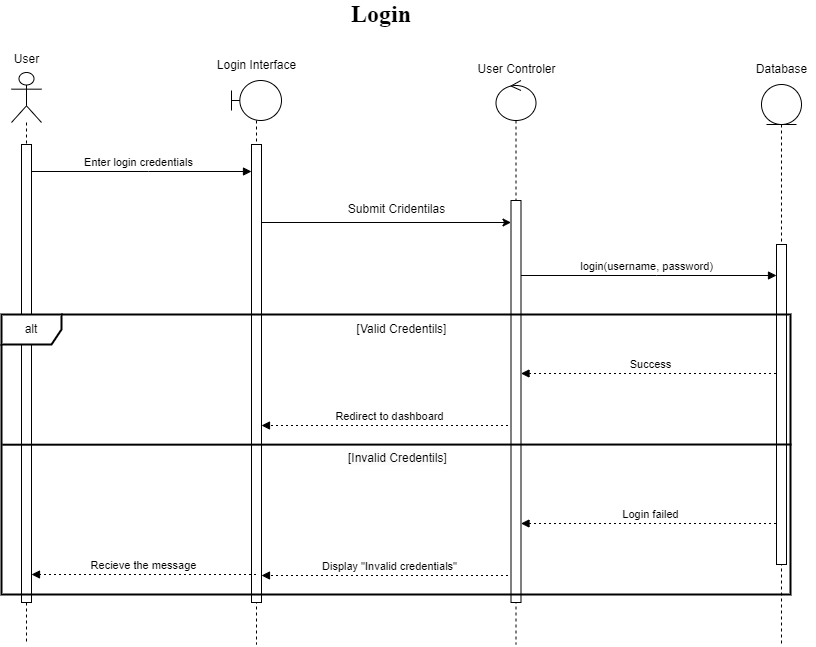

The diagram above was exported from draw.io. Its source (the exported page's mxGraphModel, read from the mxfile embedded in the PNG):
<mxGraphModel dx="1434" dy="884" grid="1" gridSize="10" guides="1" tooltips="1" connect="1" arrows="1" fold="1" page="1" pageScale="1" pageWidth="827" pageHeight="1169" background="#ffffff" math="0" shadow="0">
  <root>
    <mxCell id="0" />
    <mxCell id="1" parent="0" />
    <mxCell id="vBumXskqHhDr4lhhCDIS-8" value="Enter login credentials" style="verticalAlign=bottom;edgeStyle=elbowEdgeStyle;elbow=vertical;curved=0;rounded=0;endArrow=block;" parent="1" target="UBR8ZxL8VC9b-e9jfnBV-3" edge="1">
      <mxGeometry relative="1" as="geometry">
        <Array as="points">
          <mxPoint x="187" y="207" />
        </Array>
        <mxPoint x="64.5" y="207" as="sourcePoint" />
        <mxPoint x="292" y="207" as="targetPoint" />
      </mxGeometry>
    </mxCell>
    <mxCell id="vBumXskqHhDr4lhhCDIS-10" value="login(username, password)" style="verticalAlign=bottom;edgeStyle=elbowEdgeStyle;elbow=vertical;curved=0;rounded=0;endArrow=block;" parent="1" target="UBR8ZxL8VC9b-e9jfnBV-5" edge="1">
      <mxGeometry relative="1" as="geometry">
        <Array as="points">
          <mxPoint x="695" y="311" />
        </Array>
        <mxPoint x="556.6666666666667" y="311" as="sourcePoint" />
        <mxPoint x="815.5" y="311" as="targetPoint" />
      </mxGeometry>
    </mxCell>
    <mxCell id="vBumXskqHhDr4lhhCDIS-11" value="Success" style="verticalAlign=bottom;edgeStyle=elbowEdgeStyle;elbow=vertical;curved=0;rounded=0;dashed=1;dashPattern=2 3;endArrow=block;" parent="1" source="vBumXskqHhDr4lhhCDIS-25" target="UBR8ZxL8VC9b-e9jfnBV-4" edge="1">
      <mxGeometry relative="1" as="geometry">
        <Array as="points">
          <mxPoint x="698" y="409" />
        </Array>
        <mxPoint x="815.5" y="409" as="sourcePoint" />
        <mxPoint x="556.6666666666667" y="409" as="targetPoint" />
      </mxGeometry>
    </mxCell>
    <mxCell id="vBumXskqHhDr4lhhCDIS-12" value="Redirect to dashboard" style="verticalAlign=bottom;edgeStyle=elbowEdgeStyle;elbow=vertical;curved=0;rounded=0;dashed=1;dashPattern=2 3;endArrow=block;" parent="1" target="UBR8ZxL8VC9b-e9jfnBV-3" edge="1">
      <mxGeometry relative="1" as="geometry">
        <Array as="points">
          <mxPoint x="436" y="461" />
        </Array>
        <mxPoint x="556.5000000000002" y="461" as="sourcePoint" />
        <mxPoint x="291.6666666666665" y="461" as="targetPoint" />
      </mxGeometry>
    </mxCell>
    <mxCell id="vBumXskqHhDr4lhhCDIS-13" value="Login failed" style="verticalAlign=bottom;edgeStyle=elbowEdgeStyle;elbow=vertical;curved=0;rounded=0;dashed=1;dashPattern=2 3;endArrow=block;" parent="1" source="vBumXskqHhDr4lhhCDIS-25" target="UBR8ZxL8VC9b-e9jfnBV-4" edge="1">
      <mxGeometry relative="1" as="geometry">
        <Array as="points">
          <mxPoint x="698" y="559" />
        </Array>
        <mxPoint x="815.5" y="559" as="sourcePoint" />
        <mxPoint x="556.6666666666667" y="559" as="targetPoint" />
      </mxGeometry>
    </mxCell>
    <mxCell id="vBumXskqHhDr4lhhCDIS-14" value="Display &quot;Invalid credentials&quot;" style="verticalAlign=bottom;edgeStyle=elbowEdgeStyle;elbow=vertical;curved=0;rounded=0;dashed=1;dashPattern=2 3;endArrow=block;" parent="1" target="UBR8ZxL8VC9b-e9jfnBV-3" edge="1">
      <mxGeometry relative="1" as="geometry">
        <Array as="points">
          <mxPoint x="436" y="611" />
        </Array>
        <mxPoint x="556.5000000000002" y="611" as="sourcePoint" />
        <mxPoint x="291.6666666666665" y="611" as="targetPoint" />
      </mxGeometry>
    </mxCell>
    <mxCell id="vBumXskqHhDr4lhhCDIS-15" value="" style="shape=umlLifeline;perimeter=lifelinePerimeter;whiteSpace=wrap;html=1;container=1;dropTarget=0;collapsible=0;recursiveResize=0;outlineConnect=0;portConstraint=eastwest;newEdgeStyle={&quot;curved&quot;:0,&quot;rounded&quot;:0};participant=umlActor;size=50;" parent="1" vertex="1">
      <mxGeometry x="50" y="108" width="30" height="572" as="geometry" />
    </mxCell>
    <mxCell id="UBR8ZxL8VC9b-e9jfnBV-2" value="" style="html=1;points=[[0,0,0,0,5],[0,1,0,0,-5],[1,0,0,0,5],[1,1,0,0,-5]];perimeter=orthogonalPerimeter;outlineConnect=0;targetShapes=umlLifeline;portConstraint=eastwest;newEdgeStyle={&quot;curved&quot;:0,&quot;rounded&quot;:0};" parent="vBumXskqHhDr4lhhCDIS-15" vertex="1">
      <mxGeometry x="10" y="72" width="10" height="458" as="geometry" />
    </mxCell>
    <mxCell id="vBumXskqHhDr4lhhCDIS-20" value="User" style="text;html=1;align=center;verticalAlign=middle;resizable=0;points=[];autosize=1;strokeColor=none;fillColor=none;" parent="1" vertex="1">
      <mxGeometry x="40" y="80" width="50" height="30" as="geometry" />
    </mxCell>
    <mxCell id="vBumXskqHhDr4lhhCDIS-21" value="" style="shape=umlLifeline;perimeter=lifelinePerimeter;whiteSpace=wrap;html=1;container=1;dropTarget=0;collapsible=0;recursiveResize=0;outlineConnect=0;portConstraint=eastwest;newEdgeStyle={&quot;curved&quot;:0,&quot;rounded&quot;:0};participant=umlBoundary;" parent="1" vertex="1">
      <mxGeometry x="270" y="116" width="50" height="564" as="geometry" />
    </mxCell>
    <mxCell id="UBR8ZxL8VC9b-e9jfnBV-3" value="" style="html=1;points=[[0,0,0,0,5],[0,1,0,0,-5],[1,0,0,0,5],[1,1,0,0,-5]];perimeter=orthogonalPerimeter;outlineConnect=0;targetShapes=umlLifeline;portConstraint=eastwest;newEdgeStyle={&quot;curved&quot;:0,&quot;rounded&quot;:0};" parent="vBumXskqHhDr4lhhCDIS-21" vertex="1">
      <mxGeometry x="20" y="64" width="10" height="458" as="geometry" />
    </mxCell>
    <mxCell id="vBumXskqHhDr4lhhCDIS-22" value="" style="endArrow=classic;html=1;rounded=0;" parent="1" target="UBR8ZxL8VC9b-e9jfnBV-4" edge="1">
      <mxGeometry width="50" height="50" relative="1" as="geometry">
        <mxPoint x="300" y="258" as="sourcePoint" />
        <mxPoint x="556.5000000000002" y="269.1099999999999" as="targetPoint" />
      </mxGeometry>
    </mxCell>
    <mxCell id="vBumXskqHhDr4lhhCDIS-23" value="Submit Cridentilas" style="text;html=1;align=center;verticalAlign=middle;resizable=0;points=[];autosize=1;strokeColor=none;fillColor=none;" parent="1" vertex="1">
      <mxGeometry x="374.5" y="230" width="120" height="30" as="geometry" />
    </mxCell>
    <mxCell id="vBumXskqHhDr4lhhCDIS-24" value="" style="shape=umlLifeline;perimeter=lifelinePerimeter;whiteSpace=wrap;html=1;container=1;dropTarget=0;collapsible=0;recursiveResize=0;outlineConnect=0;portConstraint=eastwest;newEdgeStyle={&quot;curved&quot;:0,&quot;rounded&quot;:0};participant=umlControl;" parent="1" vertex="1">
      <mxGeometry x="534.5" y="116" width="40" height="564" as="geometry" />
    </mxCell>
    <mxCell id="UBR8ZxL8VC9b-e9jfnBV-4" value="" style="html=1;points=[[0,0,0,0,5],[0,1,0,0,-5],[1,0,0,0,5],[1,1,0,0,-5]];perimeter=orthogonalPerimeter;outlineConnect=0;targetShapes=umlLifeline;portConstraint=eastwest;newEdgeStyle={&quot;curved&quot;:0,&quot;rounded&quot;:0};" parent="vBumXskqHhDr4lhhCDIS-24" vertex="1">
      <mxGeometry x="15" y="120" width="10" height="402" as="geometry" />
    </mxCell>
    <mxCell id="vBumXskqHhDr4lhhCDIS-25" value="" style="shape=umlLifeline;perimeter=lifelinePerimeter;whiteSpace=wrap;html=1;container=1;dropTarget=0;collapsible=0;recursiveResize=0;outlineConnect=0;portConstraint=eastwest;newEdgeStyle={&quot;curved&quot;:0,&quot;rounded&quot;:0};participant=umlEntity;" parent="1" vertex="1">
      <mxGeometry x="800" y="120" width="40" height="562" as="geometry" />
    </mxCell>
    <mxCell id="UBR8ZxL8VC9b-e9jfnBV-5" value="" style="html=1;points=[[0,0,0,0,5],[0,1,0,0,-5],[1,0,0,0,5],[1,1,0,0,-5]];perimeter=orthogonalPerimeter;outlineConnect=0;targetShapes=umlLifeline;portConstraint=eastwest;newEdgeStyle={&quot;curved&quot;:0,&quot;rounded&quot;:0};" parent="vBumXskqHhDr4lhhCDIS-25" vertex="1">
      <mxGeometry x="15" y="160" width="10" height="320" as="geometry" />
    </mxCell>
    <mxCell id="vBumXskqHhDr4lhhCDIS-26" value="Login Interface&lt;span style=&quot;color: rgba(0, 0, 0, 0); font-family: monospace; font-size: 0px; text-align: start;&quot;&gt;%3CmxGraphModel%3E%3Croot%3E%3CmxCell%20id%3D%220%22%2F%3E%3CmxCell%20id%3D%221%22%20parent%3D%220%22%2F%3E%3CmxCell%20id%3D%222%22%20value%3D%22User%22%20style%3D%22text%3Bhtml%3D1%3Balign%3Dcenter%3BverticalAlign%3Dmiddle%3Bresizable%3D0%3Bpoints%3D%5B%5D%3Bautosize%3D1%3BstrokeColor%3Dnone%3BfillColor%3Dnone%3B%22%20vertex%3D%221%22%20parent%3D%221%22%3E%3CmxGeometry%20x%3D%2270%22%20y%3D%2280%22%20width%3D%2250%22%20height%3D%2230%22%20as%3D%22geometry%22%2F%3E%3C%2FmxCell%3E%3C%2Froot%3E%3C%2FmxGraphModel%3E&lt;/span&gt;" style="text;html=1;align=center;verticalAlign=middle;resizable=0;points=[];autosize=1;strokeColor=none;fillColor=none;" parent="1" vertex="1">
      <mxGeometry x="245" y="86" width="100" height="30" as="geometry" />
    </mxCell>
    <mxCell id="vBumXskqHhDr4lhhCDIS-27" value="User Controler" style="text;html=1;align=center;verticalAlign=middle;resizable=0;points=[];autosize=1;strokeColor=none;fillColor=none;" parent="1" vertex="1">
      <mxGeometry x="504.5" y="90" width="100" height="30" as="geometry" />
    </mxCell>
    <mxCell id="vBumXskqHhDr4lhhCDIS-28" value="Database" style="text;html=1;align=center;verticalAlign=middle;resizable=0;points=[];autosize=1;strokeColor=none;fillColor=none;" parent="1" vertex="1">
      <mxGeometry x="785" y="90" width="70" height="30" as="geometry" />
    </mxCell>
    <mxCell id="dvTWOxadcbgkYK0UP_lP-1" value="&lt;font face=&quot;Times New Roman&quot; style=&quot;font-size: 24px;&quot;&gt;&lt;b&gt;Login&lt;/b&gt;&lt;/font&gt;" style="text;html=1;align=center;verticalAlign=middle;whiteSpace=wrap;rounded=0;" parent="1" vertex="1">
      <mxGeometry x="320" y="40" width="200" height="20" as="geometry" />
    </mxCell>
    <mxCell id="UBR8ZxL8VC9b-e9jfnBV-1" value="Recieve the message" style="verticalAlign=bottom;edgeStyle=elbowEdgeStyle;elbow=vertical;curved=0;rounded=0;dashed=1;dashPattern=2 3;endArrow=block;" parent="1" source="vBumXskqHhDr4lhhCDIS-21" target="UBR8ZxL8VC9b-e9jfnBV-2" edge="1">
      <mxGeometry relative="1" as="geometry">
        <Array as="points">
          <mxPoint x="212" y="610" />
        </Array>
        <mxPoint x="300" y="610" as="sourcePoint" />
        <mxPoint x="90" y="610" as="targetPoint" />
      </mxGeometry>
    </mxCell>
    <mxCell id="vBumXskqHhDr4lhhCDIS-16" value="alt" style="shape=umlFrame;whiteSpace=wrap;html=1;pointerEvents=0;strokeWidth=2;" parent="1" vertex="1">
      <mxGeometry x="40" y="350" width="789" height="280" as="geometry" />
    </mxCell>
    <mxCell id="vBumXskqHhDr4lhhCDIS-18" value="[Valid Credentils]" style="text;html=1;align=center;verticalAlign=middle;resizable=0;points=[];autosize=1;strokeColor=none;fillColor=none;" parent="1" vertex="1">
      <mxGeometry x="384.5" y="350" width="110" height="30" as="geometry" />
    </mxCell>
    <mxCell id="vBumXskqHhDr4lhhCDIS-19" value="&lt;span style=&quot;color: rgb(0, 0, 0); font-family: Helvetica; font-size: 12px; font-style: normal; font-variant-ligatures: normal; font-variant-caps: normal; font-weight: 400; letter-spacing: normal; orphans: 2; text-align: center; text-indent: 0px; text-transform: none; widows: 2; word-spacing: 0px; -webkit-text-stroke-width: 0px; white-space: nowrap; background-color: rgb(251, 251, 251); text-decoration-thickness: initial; text-decoration-style: initial; text-decoration-color: initial; display: inline !important; float: none;&quot;&gt;[Invalid Credentils]&lt;/span&gt;" style="text;whiteSpace=wrap;html=1;" parent="1" vertex="1">
      <mxGeometry x="384.5" y="480" width="120" height="40" as="geometry" />
    </mxCell>
    <mxCell id="vBumXskqHhDr4lhhCDIS-17" value="" style="endArrow=none;html=1;rounded=0;strokeWidth=2;exitX=0.001;exitY=0.465;exitDx=0;exitDy=0;exitPerimeter=0;" parent="1" source="vBumXskqHhDr4lhhCDIS-16" edge="1">
      <mxGeometry width="50" height="50" relative="1" as="geometry">
        <mxPoint x="280" y="480" as="sourcePoint" />
        <mxPoint x="830" y="480" as="targetPoint" />
      </mxGeometry>
    </mxCell>
  </root>
</mxGraphModel>